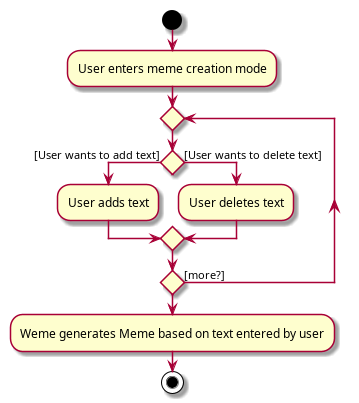

The diagram above was rendered by PlantUML. Its source (embedded in the PNG):
@startuml
start
:User enters meme creation mode;


repeat
if () then ([User wants to add text])
    :User adds text;
else ([User wants to delete text])
    :User deletes text;
endif
repeat while () is ([more?])

:Weme generates Meme based on text entered by user;
stop
@enduml